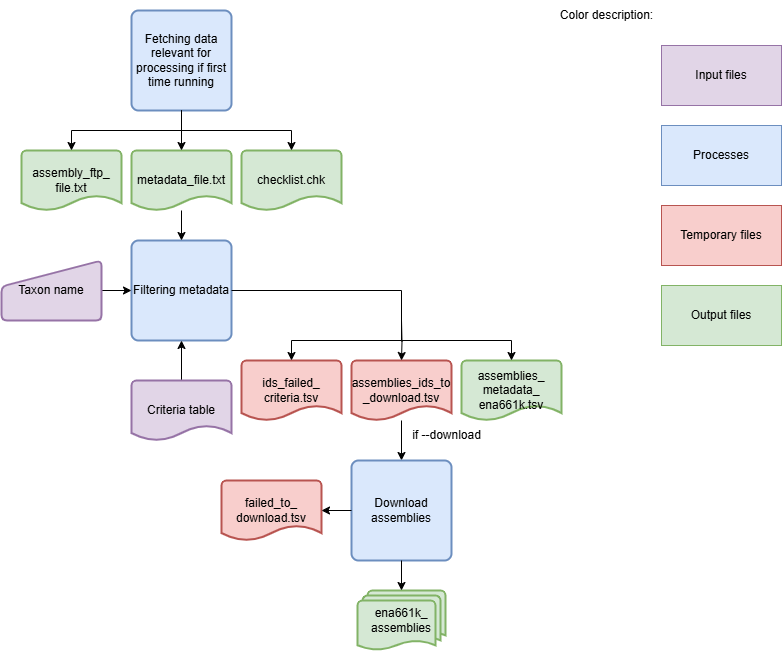

The diagram above was exported from draw.io. Its source (the exported page's mxGraphModel, read from the mxfile embedded in the PNG):
<mxGraphModel dx="786" dy="464" grid="1" gridSize="10" guides="1" tooltips="1" connect="1" arrows="1" fold="1" page="1" pageScale="1" pageWidth="850" pageHeight="1100" math="0" shadow="0">
  <root>
    <mxCell id="0" />
    <mxCell id="1" parent="0" />
    <mxCell id="jExTutRzoDzdWUAHHNwO-1" value="Filtering metadata" style="rounded=1;whiteSpace=wrap;html=1;absoluteArcSize=1;arcSize=14;strokeWidth=2;fillColor=#dae8fc;strokeColor=#6c8ebf;" parent="1" vertex="1">
      <mxGeometry x="140" y="270" width="100" height="100" as="geometry" />
    </mxCell>
    <mxCell id="jExTutRzoDzdWUAHHNwO-21" style="edgeStyle=orthogonalEdgeStyle;rounded=0;orthogonalLoop=1;jettySize=auto;html=1;entryX=0.5;entryY=1;entryDx=0;entryDy=0;" parent="1" source="jExTutRzoDzdWUAHHNwO-5" target="jExTutRzoDzdWUAHHNwO-1" edge="1">
      <mxGeometry relative="1" as="geometry" />
    </mxCell>
    <mxCell id="jExTutRzoDzdWUAHHNwO-5" value="Criteria table" style="strokeWidth=2;html=1;shape=mxgraph.flowchart.document2;whiteSpace=wrap;size=0.25;fillColor=#e1d5e7;strokeColor=#9673a6;" parent="1" vertex="1">
      <mxGeometry x="140" y="410" width="100" height="60" as="geometry" />
    </mxCell>
    <mxCell id="jExTutRzoDzdWUAHHNwO-8" style="edgeStyle=orthogonalEdgeStyle;rounded=0;orthogonalLoop=1;jettySize=auto;html=1;entryX=0;entryY=0.5;entryDx=0;entryDy=0;" parent="1" source="jExTutRzoDzdWUAHHNwO-6" target="jExTutRzoDzdWUAHHNwO-1" edge="1">
      <mxGeometry relative="1" as="geometry" />
    </mxCell>
    <mxCell id="jExTutRzoDzdWUAHHNwO-6" value="Taxon name" style="html=1;strokeWidth=2;shape=manualInput;whiteSpace=wrap;rounded=1;size=26;arcSize=11;fillColor=#e1d5e7;strokeColor=#9673a6;" parent="1" vertex="1">
      <mxGeometry x="10" y="290" width="100" height="60" as="geometry" />
    </mxCell>
    <mxCell id="jExTutRzoDzdWUAHHNwO-14" value="Fetching data relevant for processing if first time running" style="rounded=1;whiteSpace=wrap;html=1;absoluteArcSize=1;arcSize=14;strokeWidth=2;fillColor=#dae8fc;strokeColor=#6c8ebf;" parent="1" vertex="1">
      <mxGeometry x="140" y="40" width="100" height="100" as="geometry" />
    </mxCell>
    <mxCell id="jExTutRzoDzdWUAHHNwO-15" value="assembly_ftp_&lt;div&gt;file.txt&lt;/div&gt;" style="strokeWidth=2;html=1;shape=mxgraph.flowchart.document2;whiteSpace=wrap;size=0.25;fillColor=#d5e8d4;strokeColor=#82b366;" parent="1" vertex="1">
      <mxGeometry x="30" y="180" width="100" height="60" as="geometry" />
    </mxCell>
    <mxCell id="jExTutRzoDzdWUAHHNwO-16" value="checklist.chk" style="strokeWidth=2;html=1;shape=mxgraph.flowchart.document2;whiteSpace=wrap;size=0.25;fillColor=#d5e8d4;strokeColor=#82b366;" parent="1" vertex="1">
      <mxGeometry x="250" y="180" width="100" height="60" as="geometry" />
    </mxCell>
    <mxCell id="jExTutRzoDzdWUAHHNwO-17" style="edgeStyle=orthogonalEdgeStyle;rounded=0;orthogonalLoop=1;jettySize=auto;html=1;entryX=0.5;entryY=0;entryDx=0;entryDy=0;entryPerimeter=0;" parent="1" source="jExTutRzoDzdWUAHHNwO-14" target="jExTutRzoDzdWUAHHNwO-16" edge="1">
      <mxGeometry relative="1" as="geometry">
        <Array as="points">
          <mxPoint x="190" y="160" />
          <mxPoint x="300" y="160" />
        </Array>
      </mxGeometry>
    </mxCell>
    <mxCell id="jExTutRzoDzdWUAHHNwO-22" style="edgeStyle=orthogonalEdgeStyle;rounded=0;orthogonalLoop=1;jettySize=auto;html=1;entryX=0.5;entryY=0;entryDx=0;entryDy=0;" parent="1" source="jExTutRzoDzdWUAHHNwO-18" target="jExTutRzoDzdWUAHHNwO-1" edge="1">
      <mxGeometry relative="1" as="geometry" />
    </mxCell>
    <mxCell id="jExTutRzoDzdWUAHHNwO-18" value="metadata_file.txt" style="strokeWidth=2;html=1;shape=mxgraph.flowchart.document2;whiteSpace=wrap;size=0.25;fillColor=#d5e8d4;strokeColor=#82b366;" parent="1" vertex="1">
      <mxGeometry x="140" y="180" width="100" height="60" as="geometry" />
    </mxCell>
    <mxCell id="jExTutRzoDzdWUAHHNwO-19" style="edgeStyle=orthogonalEdgeStyle;rounded=0;orthogonalLoop=1;jettySize=auto;html=1;entryX=0.5;entryY=0;entryDx=0;entryDy=0;entryPerimeter=0;" parent="1" source="jExTutRzoDzdWUAHHNwO-14" target="jExTutRzoDzdWUAHHNwO-18" edge="1">
      <mxGeometry relative="1" as="geometry" />
    </mxCell>
    <mxCell id="jExTutRzoDzdWUAHHNwO-20" style="edgeStyle=orthogonalEdgeStyle;rounded=0;orthogonalLoop=1;jettySize=auto;html=1;entryX=0.5;entryY=0;entryDx=0;entryDy=0;entryPerimeter=0;" parent="1" source="jExTutRzoDzdWUAHHNwO-14" target="jExTutRzoDzdWUAHHNwO-15" edge="1">
      <mxGeometry relative="1" as="geometry">
        <Array as="points">
          <mxPoint x="190" y="160" />
          <mxPoint x="80" y="160" />
        </Array>
      </mxGeometry>
    </mxCell>
    <mxCell id="jExTutRzoDzdWUAHHNwO-23" value="ids_failed_&lt;div&gt;criteria.tsv&lt;/div&gt;" style="strokeWidth=2;html=1;shape=mxgraph.flowchart.document2;whiteSpace=wrap;size=0.25;fillColor=#f8cecc;strokeColor=#b85450;" parent="1" vertex="1">
      <mxGeometry x="250" y="390" width="100" height="60" as="geometry" />
    </mxCell>
    <mxCell id="jExTutRzoDzdWUAHHNwO-24" value="assemblies_&lt;div&gt;metadata_&lt;/div&gt;&lt;div&gt;ena661k.tsv&lt;/div&gt;" style="strokeWidth=2;html=1;shape=mxgraph.flowchart.document2;whiteSpace=wrap;size=0.25;fillColor=#d5e8d4;strokeColor=#82b366;" parent="1" vertex="1">
      <mxGeometry x="470" y="390" width="100" height="60" as="geometry" />
    </mxCell>
    <mxCell id="jExTutRzoDzdWUAHHNwO-25" style="edgeStyle=orthogonalEdgeStyle;rounded=0;orthogonalLoop=1;jettySize=auto;html=1;entryX=0.5;entryY=0;entryDx=0;entryDy=0;entryPerimeter=0;" parent="1" target="jExTutRzoDzdWUAHHNwO-24" edge="1">
      <mxGeometry relative="1" as="geometry">
        <Array as="points">
          <mxPoint x="410" y="370" />
          <mxPoint x="520" y="370" />
        </Array>
        <mxPoint x="410" y="350" as="sourcePoint" />
      </mxGeometry>
    </mxCell>
    <mxCell id="jExTutRzoDzdWUAHHNwO-38" style="edgeStyle=orthogonalEdgeStyle;rounded=0;orthogonalLoop=1;jettySize=auto;html=1;entryX=0.5;entryY=0;entryDx=0;entryDy=0;" parent="1" source="jExTutRzoDzdWUAHHNwO-27" target="jExTutRzoDzdWUAHHNwO-36" edge="1">
      <mxGeometry relative="1" as="geometry" />
    </mxCell>
    <mxCell id="jExTutRzoDzdWUAHHNwO-27" value="assemblies_ids_to&lt;div&gt;_download.tsv&lt;/div&gt;" style="strokeWidth=2;html=1;shape=mxgraph.flowchart.document2;whiteSpace=wrap;size=0.25;fillColor=#f8cecc;strokeColor=#b85450;" parent="1" vertex="1">
      <mxGeometry x="360" y="390" width="100" height="60" as="geometry" />
    </mxCell>
    <mxCell id="jExTutRzoDzdWUAHHNwO-28" style="edgeStyle=orthogonalEdgeStyle;rounded=0;orthogonalLoop=1;jettySize=auto;html=1;entryX=0.5;entryY=0;entryDx=0;entryDy=0;entryPerimeter=0;" parent="1" target="jExTutRzoDzdWUAHHNwO-27" edge="1">
      <mxGeometry relative="1" as="geometry">
        <mxPoint x="410" y="350" as="sourcePoint" />
      </mxGeometry>
    </mxCell>
    <mxCell id="jExTutRzoDzdWUAHHNwO-29" style="edgeStyle=orthogonalEdgeStyle;rounded=0;orthogonalLoop=1;jettySize=auto;html=1;entryX=0.5;entryY=0;entryDx=0;entryDy=0;entryPerimeter=0;exitX=1;exitY=0.5;exitDx=0;exitDy=0;" parent="1" source="jExTutRzoDzdWUAHHNwO-1" target="jExTutRzoDzdWUAHHNwO-23" edge="1">
      <mxGeometry relative="1" as="geometry">
        <Array as="points">
          <mxPoint x="410" y="320" />
          <mxPoint x="410" y="370" />
          <mxPoint x="300" y="370" />
        </Array>
        <mxPoint x="410" y="350" as="sourcePoint" />
      </mxGeometry>
    </mxCell>
    <mxCell id="jExTutRzoDzdWUAHHNwO-36" value="Download assemblies" style="rounded=1;whiteSpace=wrap;html=1;absoluteArcSize=1;arcSize=14;strokeWidth=2;fillColor=#dae8fc;strokeColor=#6c8ebf;" parent="1" vertex="1">
      <mxGeometry x="360" y="490" width="100" height="100" as="geometry" />
    </mxCell>
    <mxCell id="jExTutRzoDzdWUAHHNwO-39" value="if&amp;nbsp;--download" style="text;html=1;align=center;verticalAlign=middle;resizable=0;points=[];autosize=1;strokeColor=none;fillColor=none;" parent="1" vertex="1">
      <mxGeometry x="410" y="450" width="90" height="30" as="geometry" />
    </mxCell>
    <mxCell id="jExTutRzoDzdWUAHHNwO-40" value="ena661k_&lt;div&gt;assemblies&lt;/div&gt;" style="strokeWidth=2;html=1;shape=mxgraph.flowchart.multi-document;whiteSpace=wrap;fillColor=#d5e8d4;strokeColor=#82b366;" parent="1" vertex="1">
      <mxGeometry x="366" y="620" width="88" height="60" as="geometry" />
    </mxCell>
    <mxCell id="jExTutRzoDzdWUAHHNwO-41" style="edgeStyle=orthogonalEdgeStyle;rounded=0;orthogonalLoop=1;jettySize=auto;html=1;entryX=0.5;entryY=0;entryDx=0;entryDy=0;entryPerimeter=0;" parent="1" source="jExTutRzoDzdWUAHHNwO-36" target="jExTutRzoDzdWUAHHNwO-40" edge="1">
      <mxGeometry relative="1" as="geometry" />
    </mxCell>
    <mxCell id="jExTutRzoDzdWUAHHNwO-42" value="Processes" style="rounded=0;whiteSpace=wrap;html=1;fillColor=#dae8fc;strokeColor=#6c8ebf;" parent="1" vertex="1">
      <mxGeometry x="670" y="155" width="120" height="60" as="geometry" />
    </mxCell>
    <mxCell id="jExTutRzoDzdWUAHHNwO-43" value="Temporary files" style="rounded=0;whiteSpace=wrap;html=1;fillColor=#f8cecc;strokeColor=#b85450;" parent="1" vertex="1">
      <mxGeometry x="670" y="235" width="120" height="60" as="geometry" />
    </mxCell>
    <mxCell id="jExTutRzoDzdWUAHHNwO-44" value="Input files" style="rounded=0;whiteSpace=wrap;html=1;fillColor=#e1d5e7;strokeColor=#9673a6;" parent="1" vertex="1">
      <mxGeometry x="670" y="75" width="120" height="60" as="geometry" />
    </mxCell>
    <mxCell id="jExTutRzoDzdWUAHHNwO-45" value="Output files" style="rounded=0;whiteSpace=wrap;html=1;fillColor=#d5e8d4;strokeColor=#82b366;" parent="1" vertex="1">
      <mxGeometry x="670" y="315" width="120" height="60" as="geometry" />
    </mxCell>
    <mxCell id="jExTutRzoDzdWUAHHNwO-46" value="Color description:" style="text;html=1;align=center;verticalAlign=middle;resizable=0;points=[];autosize=1;strokeColor=none;fillColor=none;" parent="1" vertex="1">
      <mxGeometry x="560" y="30" width="110" height="30" as="geometry" />
    </mxCell>
    <mxCell id="jExTutRzoDzdWUAHHNwO-47" value="failed_to_&lt;div&gt;download.tsv&lt;/div&gt;" style="strokeWidth=2;html=1;shape=mxgraph.flowchart.document2;whiteSpace=wrap;size=0.25;fillColor=#f8cecc;strokeColor=#b85450;" parent="1" vertex="1">
      <mxGeometry x="230" y="510" width="100" height="60" as="geometry" />
    </mxCell>
    <mxCell id="jExTutRzoDzdWUAHHNwO-48" style="edgeStyle=orthogonalEdgeStyle;rounded=0;orthogonalLoop=1;jettySize=auto;html=1;entryX=1;entryY=0.5;entryDx=0;entryDy=0;entryPerimeter=0;" parent="1" source="jExTutRzoDzdWUAHHNwO-36" target="jExTutRzoDzdWUAHHNwO-47" edge="1">
      <mxGeometry relative="1" as="geometry" />
    </mxCell>
  </root>
</mxGraphModel>